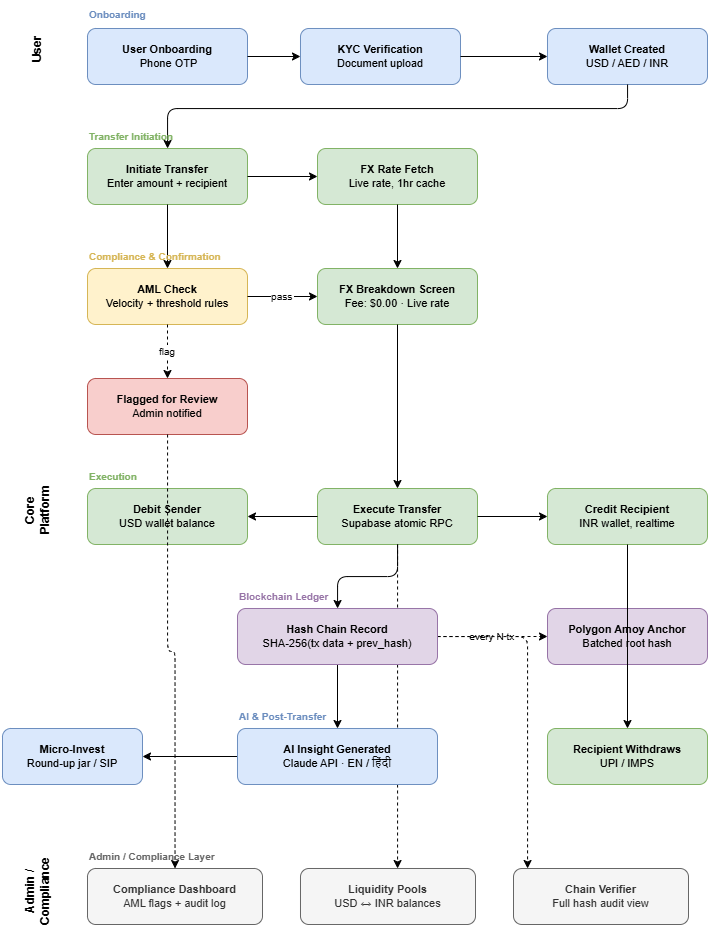

The diagram above was exported from draw.io. Its source (the exported page's mxGraphModel, read from the mxfile embedded in the PNG):
<mxGraphModel dx="1276" dy="833" grid="1" gridSize="10" guides="1" tooltips="1" connect="1" arrows="1" fold="1" page="1" pageScale="1" pageWidth="1169" pageHeight="827" math="0" shadow="0">
  <root>
    <mxCell id="0" />
    <mxCell id="1" parent="0" />
    <mxCell id="lane-user-label" parent="1" style="text;html=1;strokeColor=none;fillColor=none;align=center;verticalAlign=middle;whiteSpace=wrap;rounded=0;fontStyle=1;fontSize=12;rotation=-90;" value="User" vertex="1">
      <mxGeometry height="70" width="30" x="80" y="26" as="geometry" />
    </mxCell>
    <mxCell id="lane-platform-label" parent="1" style="text;html=1;strokeColor=none;fillColor=none;align=center;verticalAlign=middle;whiteSpace=wrap;rounded=0;fontStyle=1;fontSize=12;rotation=-90;" value="Core Platform" vertex="1">
      <mxGeometry height="44" width="30" x="80" y="500" as="geometry" />
    </mxCell>
    <mxCell id="lane-admin-label" parent="1" style="text;html=1;strokeColor=none;fillColor=none;align=center;verticalAlign=middle;whiteSpace=wrap;rounded=0;fontStyle=1;fontSize=12;rotation=-90;" value="Admin / Compliance" vertex="1">
      <mxGeometry height="66" width="30" x="80" y="870" as="geometry" />
    </mxCell>
    <mxCell id="n01" parent="1" style="rounded=1;whiteSpace=wrap;html=1;fillColor=#dae8fc;strokeColor=#6c8ebf;fontFamily=Helvetica;fontSize=11;" value="&lt;b&gt;User Onboarding&lt;/b&gt;&lt;br&gt;&amp;nbsp;Phone OTP" vertex="1">
      <mxGeometry height="56" width="160" x="145" y="40" as="geometry" />
    </mxCell>
    <mxCell id="n02" parent="1" style="rounded=1;whiteSpace=wrap;html=1;fillColor=#dae8fc;strokeColor=#6c8ebf;fontFamily=Helvetica;fontSize=11;" value="&lt;b&gt;KYC Verification&lt;/b&gt;&lt;br&gt;Document upload" vertex="1">
      <mxGeometry height="56" width="160" x="358" y="40" as="geometry" />
    </mxCell>
    <mxCell id="n03" parent="1" style="rounded=1;whiteSpace=wrap;html=1;fillColor=#dae8fc;strokeColor=#6c8ebf;fontFamily=Helvetica;fontSize=11;" value="&lt;b&gt;Wallet Created&lt;/b&gt;&lt;br/&gt;USD / AED / INR" vertex="1">
      <mxGeometry height="56" width="160" x="605" y="40" as="geometry" />
    </mxCell>
    <mxCell id="e01" edge="1" parent="1" source="n01" style="edgeStyle=orthogonalEdgeStyle;" target="n02">
      <mxGeometry relative="1" as="geometry" />
    </mxCell>
    <mxCell id="e02" edge="1" parent="1" source="n02" style="edgeStyle=orthogonalEdgeStyle;" target="n03">
      <mxGeometry relative="1" as="geometry" />
    </mxCell>
    <mxCell id="n04" parent="1" style="rounded=1;whiteSpace=wrap;html=1;fillColor=#d5e8d4;strokeColor=#82b366;fontFamily=Helvetica;fontSize=11;" value="&lt;b&gt;Initiate Transfer&lt;/b&gt;&lt;br/&gt;Enter amount + recipient" vertex="1">
      <mxGeometry height="56" width="160" x="145" y="160" as="geometry" />
    </mxCell>
    <mxCell id="n05" parent="1" style="rounded=1;whiteSpace=wrap;html=1;fillColor=#d5e8d4;strokeColor=#82b366;fontFamily=Helvetica;fontSize=11;" value="&lt;b&gt;FX Rate Fetch&lt;/b&gt;&lt;br/&gt;Live rate, 1hr cache" vertex="1">
      <mxGeometry height="56" width="160" x="375" y="160" as="geometry" />
    </mxCell>
    <mxCell id="e03" edge="1" parent="1" source="n03" style="edgeStyle=orthogonalEdgeStyle;" target="n04">
      <mxGeometry relative="1" as="geometry">
        <Array as="points">
          <mxPoint x="685" y="120" />
          <mxPoint x="225" y="120" />
        </Array>
      </mxGeometry>
    </mxCell>
    <mxCell id="e04" edge="1" parent="1" source="n04" style="edgeStyle=orthogonalEdgeStyle;" target="n05">
      <mxGeometry relative="1" as="geometry" />
    </mxCell>
    <mxCell id="n06" parent="1" style="rounded=1;whiteSpace=wrap;html=1;fillColor=#fff2cc;strokeColor=#d6b656;fontFamily=Helvetica;fontSize=11;" value="&lt;b&gt;AML Check&lt;/b&gt;&lt;br/&gt;Velocity + threshold rules" vertex="1">
      <mxGeometry height="56" width="160" x="145" y="280" as="geometry" />
    </mxCell>
    <mxCell id="n07" parent="1" style="rounded=1;whiteSpace=wrap;html=1;fillColor=#d5e8d4;strokeColor=#82b366;fontFamily=Helvetica;fontSize=11;" value="&lt;b&gt;FX Breakdown Screen&lt;/b&gt;&lt;br/&gt;Fee: $0.00 · Live rate" vertex="1">
      <mxGeometry height="56" width="160" x="375" y="280" as="geometry" />
    </mxCell>
    <mxCell id="n08" parent="1" style="rounded=1;whiteSpace=wrap;html=1;fillColor=#f8cecc;strokeColor=#b85450;fontFamily=Helvetica;fontSize=11;" value="&lt;b&gt;Flagged for Review&lt;/b&gt;&lt;br/&gt;Admin notified" vertex="1">
      <mxGeometry height="56" width="160" x="145" y="390" as="geometry" />
    </mxCell>
    <mxCell id="e05" edge="1" parent="1" source="n04" style="edgeStyle=orthogonalEdgeStyle;" target="n06">
      <mxGeometry relative="1" as="geometry" />
    </mxCell>
    <mxCell id="e06" edge="1" parent="1" source="n05" style="edgeStyle=orthogonalEdgeStyle;" target="n07">
      <mxGeometry relative="1" as="geometry" />
    </mxCell>
    <mxCell id="e07" edge="1" parent="1" source="n06" style="edgeStyle=orthogonalEdgeStyle;fontFamily=Helvetica;fontSize=10;" target="n07" value="pass">
      <mxGeometry relative="1" as="geometry" />
    </mxCell>
    <mxCell id="e08" edge="1" parent="1" source="n06" style="edgeStyle=orthogonalEdgeStyle;dashed=1;fontFamily=Helvetica;fontSize=10;" target="n08" value="flag">
      <mxGeometry relative="1" as="geometry" />
    </mxCell>
    <mxCell id="n09" parent="1" style="rounded=1;whiteSpace=wrap;html=1;fillColor=#d5e8d4;strokeColor=#82b366;fontFamily=Helvetica;fontSize=11;" value="&lt;b&gt;Debit Sender&lt;/b&gt;&lt;br/&gt;USD wallet balance" vertex="1">
      <mxGeometry height="56" width="160" x="145" y="500" as="geometry" />
    </mxCell>
    <mxCell id="n10" parent="1" style="rounded=1;whiteSpace=wrap;html=1;fillColor=#d5e8d4;strokeColor=#82b366;fontFamily=Helvetica;fontSize=11;" value="&lt;b&gt;Execute Transfer&lt;/b&gt;&lt;br/&gt;Supabase atomic RPC" vertex="1">
      <mxGeometry height="56" width="160" x="375" y="500" as="geometry" />
    </mxCell>
    <mxCell id="n11" parent="1" style="rounded=1;whiteSpace=wrap;html=1;fillColor=#d5e8d4;strokeColor=#82b366;fontFamily=Helvetica;fontSize=11;" value="&lt;b&gt;Credit Recipient&lt;/b&gt;&lt;br/&gt;INR wallet, realtime" vertex="1">
      <mxGeometry height="56" width="160" x="605" y="500" as="geometry" />
    </mxCell>
    <mxCell id="e09" edge="1" parent="1" source="n07" style="edgeStyle=orthogonalEdgeStyle;" target="n10">
      <mxGeometry relative="1" as="geometry" />
    </mxCell>
    <mxCell id="e10" edge="1" parent="1" source="n10" style="edgeStyle=orthogonalEdgeStyle;" target="n09">
      <mxGeometry relative="1" as="geometry" />
    </mxCell>
    <mxCell id="e11" edge="1" parent="1" source="n10" style="edgeStyle=orthogonalEdgeStyle;" target="n11">
      <mxGeometry relative="1" as="geometry" />
    </mxCell>
    <mxCell id="n13" parent="1" style="rounded=1;whiteSpace=wrap;html=1;fillColor=#e1d5e7;strokeColor=#9673a6;fontFamily=Helvetica;fontSize=11;" value="&lt;b&gt;Polygon Amoy Anchor&lt;/b&gt;&lt;br/&gt;Batched root hash" vertex="1">
      <mxGeometry height="56" width="160" x="605" y="620" as="geometry" />
    </mxCell>
    <mxCell id="e12" edge="1" parent="1" source="n10" style="edgeStyle=orthogonalEdgeStyle;" target="n12">
      <mxGeometry relative="1" as="geometry" />
    </mxCell>
    <mxCell id="e13" edge="1" parent="1" source="n12" style="edgeStyle=orthogonalEdgeStyle;dashed=1;fontFamily=Helvetica;fontSize=10;" target="n13" value="every N tx">
      <mxGeometry relative="1" as="geometry" />
    </mxCell>
    <mxCell id="n16" parent="1" style="rounded=1;whiteSpace=wrap;html=1;fillColor=#d5e8d4;strokeColor=#82b366;fontFamily=Helvetica;fontSize=11;" value="&lt;b&gt;Recipient Withdraws&lt;/b&gt;&lt;br/&gt;UPI / IMPS" vertex="1">
      <mxGeometry height="56" width="160" x="605" y="740" as="geometry" />
    </mxCell>
    <mxCell id="e14" edge="1" parent="1" source="n12" style="edgeStyle=orthogonalEdgeStyle;" target="n14">
      <mxGeometry relative="1" as="geometry" />
    </mxCell>
    <mxCell id="e15" edge="1" parent="1" source="n14" style="edgeStyle=orthogonalEdgeStyle;" target="n15">
      <mxGeometry relative="1" as="geometry" />
    </mxCell>
    <mxCell id="e16" edge="1" parent="1" source="n11" style="edgeStyle=orthogonalEdgeStyle;" target="n16">
      <mxGeometry relative="1" as="geometry" />
    </mxCell>
    <mxCell id="n17" parent="1" style="rounded=1;whiteSpace=wrap;html=1;fillColor=#f5f5f5;strokeColor=#666666;fontColor=#333333;fontFamily=Helvetica;fontSize=11;" value="&lt;b&gt;Compliance Dashboard&lt;/b&gt;&lt;br/&gt;AML flags + audit log" vertex="1">
      <mxGeometry height="56" width="175" x="145" y="880" as="geometry" />
    </mxCell>
    <mxCell id="n18" parent="1" style="rounded=1;whiteSpace=wrap;html=1;fillColor=#f5f5f5;strokeColor=#666666;fontColor=#333333;fontFamily=Helvetica;fontSize=11;" value="&lt;b&gt;Liquidity Pools&lt;/b&gt;&lt;br/&gt;USD ↔ INR balances" vertex="1">
      <mxGeometry height="56" width="175" x="358" y="880" as="geometry" />
    </mxCell>
    <mxCell id="n19" parent="1" style="rounded=1;whiteSpace=wrap;html=1;fillColor=#f5f5f5;strokeColor=#666666;fontColor=#333333;fontFamily=Helvetica;fontSize=11;" value="&lt;b&gt;Chain Verifier&lt;/b&gt;&lt;br/&gt;Full hash audit view" vertex="1">
      <mxGeometry height="56" width="175" x="571" y="880" as="geometry" />
    </mxCell>
    <mxCell id="e17" edge="1" parent="1" source="n08" style="edgeStyle=orthogonalEdgeStyle;dashed=1;" target="n17">
      <mxGeometry relative="1" as="geometry" />
    </mxCell>
    <mxCell id="e18" edge="1" parent="1" source="n10" style="edgeStyle=orthogonalEdgeStyle;dashed=1;" target="n18">
      <mxGeometry relative="1" as="geometry">
        <Array as="points">
          <mxPoint x="455" y="800" />
          <mxPoint x="455" y="800" />
        </Array>
      </mxGeometry>
    </mxCell>
    <mxCell id="e19" edge="1" parent="1" source="n12" style="edgeStyle=orthogonalEdgeStyle;dashed=1;" target="n19">
      <mxGeometry relative="1" as="geometry">
        <Array as="points">
          <mxPoint x="585" y="648" />
        </Array>
      </mxGeometry>
    </mxCell>
    <mxCell id="lbl01" parent="1" style="text;html=1;strokeColor=none;fillColor=none;fontStyle=1;fontSize=10;fontColor=#6c8ebf;" value="Onboarding" vertex="1">
      <mxGeometry height="20" width="100" x="145" y="14" as="geometry" />
    </mxCell>
    <mxCell id="lbl02" parent="1" style="text;html=1;strokeColor=none;fillColor=none;fontStyle=1;fontSize=10;fontColor=#82b366;" value="Transfer Initiation" vertex="1">
      <mxGeometry height="20" width="140" x="145" y="136" as="geometry" />
    </mxCell>
    <mxCell id="lbl03" parent="1" style="text;html=1;strokeColor=none;fillColor=none;fontStyle=1;fontSize=10;fontColor=#d6b656;" value="Compliance &amp; Confirmation" vertex="1">
      <mxGeometry height="20" width="180" x="145" y="256" as="geometry" />
    </mxCell>
    <mxCell id="lbl04" parent="1" style="text;html=1;strokeColor=none;fillColor=none;fontStyle=1;fontSize=10;fontColor=#82b366;" value="Execution" vertex="1">
      <mxGeometry height="20" width="100" x="145" y="476" as="geometry" />
    </mxCell>
    <mxCell id="lbl05" parent="1" style="text;html=1;strokeColor=none;fillColor=none;fontStyle=1;fontSize=10;fontColor=#9673a6;" value="Blockchain Ledger" vertex="1">
      <mxGeometry height="20" width="140" x="295" y="596" as="geometry" />
    </mxCell>
    <mxCell id="lbl06" parent="1" style="text;html=1;strokeColor=none;fillColor=none;fontStyle=1;fontSize=10;fontColor=#6c8ebf;" value="AI &amp; Post-Transfer" vertex="1">
      <mxGeometry height="20" width="140" x="295" y="716" as="geometry" />
    </mxCell>
    <mxCell id="lbl07" parent="1" style="text;html=1;strokeColor=none;fillColor=none;fontStyle=1;fontSize=10;fontColor=#666666;" value="Admin / Compliance Layer" vertex="1">
      <mxGeometry height="20" width="180" x="145" y="856" as="geometry" />
    </mxCell>
    <mxCell id="n14" parent="1" style="rounded=1;whiteSpace=wrap;html=1;fillColor=#dae8fc;strokeColor=#6c8ebf;fontFamily=Helvetica;fontSize=11;" value="&lt;b&gt;AI Insight Generated&lt;/b&gt;&lt;br/&gt;Claude API · EN / हिंदी" vertex="1">
      <mxGeometry height="56" width="200" x="295" y="740" as="geometry" />
    </mxCell>
    <mxCell id="n15" parent="1" style="rounded=1;whiteSpace=wrap;html=1;fillColor=#dae8fc;strokeColor=#6c8ebf;fontFamily=Helvetica;fontSize=11;" value="&lt;b&gt;Micro-Invest&lt;/b&gt;&lt;br/&gt;Round-up jar / SIP" vertex="1">
      <mxGeometry height="56" width="140" x="60" y="740" as="geometry" />
    </mxCell>
    <mxCell id="n12" parent="1" style="rounded=1;whiteSpace=wrap;html=1;fillColor=#e1d5e7;strokeColor=#9673a6;fontFamily=Helvetica;fontSize=11;" value="&lt;b&gt;Hash Chain Record&lt;/b&gt;&lt;br/&gt;SHA-256(tx data + prev_hash)" vertex="1">
      <mxGeometry height="56" width="200" x="295" y="620" as="geometry" />
    </mxCell>
  </root>
</mxGraphModel>